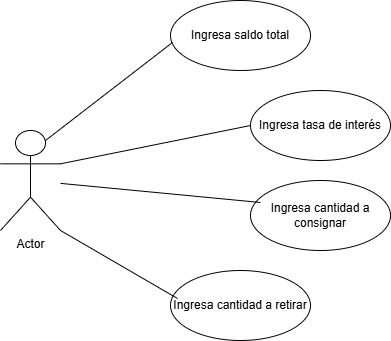

The diagram above was exported from draw.io. Its source (the exported page's mxGraphModel, read from the mxfile embedded in the PNG):
<mxGraphModel dx="872" dy="515" grid="1" gridSize="10" guides="1" tooltips="1" connect="1" arrows="1" fold="1" page="1" pageScale="1" pageWidth="827" pageHeight="1169" math="0" shadow="0">
  <root>
    <mxCell id="0" />
    <mxCell id="1" parent="0" />
    <mxCell id="sVsgXdbRVC5JAtn3Y1v5-1" value="Actor" style="shape=umlActor;verticalLabelPosition=bottom;verticalAlign=top;html=1;outlineConnect=0;" vertex="1" parent="1">
      <mxGeometry x="220" y="160" width="60" height="100" as="geometry" />
    </mxCell>
    <mxCell id="sVsgXdbRVC5JAtn3Y1v5-2" value="Ingresa saldo total" style="ellipse;whiteSpace=wrap;html=1;" vertex="1" parent="1">
      <mxGeometry x="390" y="30" width="140" height="70" as="geometry" />
    </mxCell>
    <mxCell id="sVsgXdbRVC5JAtn3Y1v5-3" value="Ingresa tasa de interés" style="ellipse;whiteSpace=wrap;html=1;" vertex="1" parent="1">
      <mxGeometry x="470" y="120" width="140" height="70" as="geometry" />
    </mxCell>
    <mxCell id="sVsgXdbRVC5JAtn3Y1v5-4" value="Ingresa cantidad a consignar" style="ellipse;whiteSpace=wrap;html=1;" vertex="1" parent="1">
      <mxGeometry x="470" y="210" width="140" height="70" as="geometry" />
    </mxCell>
    <mxCell id="sVsgXdbRVC5JAtn3Y1v5-5" value="Ingresa cantidad a retirar" style="ellipse;whiteSpace=wrap;html=1;" vertex="1" parent="1">
      <mxGeometry x="390" y="300" width="140" height="70" as="geometry" />
    </mxCell>
    <mxCell id="sVsgXdbRVC5JAtn3Y1v5-6" value="" style="endArrow=none;html=1;rounded=0;exitX=0.75;exitY=0.1;exitDx=0;exitDy=0;exitPerimeter=0;entryX=0.014;entryY=0.6;entryDx=0;entryDy=0;entryPerimeter=0;" edge="1" parent="1" source="sVsgXdbRVC5JAtn3Y1v5-1" target="sVsgXdbRVC5JAtn3Y1v5-2">
      <mxGeometry width="50" height="50" relative="1" as="geometry">
        <mxPoint x="290" y="120" as="sourcePoint" />
        <mxPoint x="340" y="70" as="targetPoint" />
      </mxGeometry>
    </mxCell>
    <mxCell id="sVsgXdbRVC5JAtn3Y1v5-7" value="" style="endArrow=none;html=1;rounded=0;exitX=1;exitY=1;exitDx=0;exitDy=0;exitPerimeter=0;entryX=0.05;entryY=0.4;entryDx=0;entryDy=0;entryPerimeter=0;" edge="1" parent="1" source="sVsgXdbRVC5JAtn3Y1v5-1" target="sVsgXdbRVC5JAtn3Y1v5-5">
      <mxGeometry width="50" height="50" relative="1" as="geometry">
        <mxPoint x="290" y="400" as="sourcePoint" />
        <mxPoint x="340" y="350" as="targetPoint" />
      </mxGeometry>
    </mxCell>
    <mxCell id="sVsgXdbRVC5JAtn3Y1v5-8" value="" style="endArrow=none;html=1;rounded=0;exitX=1;exitY=0.3333333333333333;exitDx=0;exitDy=0;exitPerimeter=0;entryX=0;entryY=0.5;entryDx=0;entryDy=0;" edge="1" parent="1" source="sVsgXdbRVC5JAtn3Y1v5-1" target="sVsgXdbRVC5JAtn3Y1v5-3">
      <mxGeometry width="50" height="50" relative="1" as="geometry">
        <mxPoint x="380" y="190" as="sourcePoint" />
        <mxPoint x="430" y="140" as="targetPoint" />
      </mxGeometry>
    </mxCell>
    <mxCell id="sVsgXdbRVC5JAtn3Y1v5-9" value="" style="endArrow=none;html=1;rounded=0;entryX=0.071;entryY=0.314;entryDx=0;entryDy=0;entryPerimeter=0;" edge="1" parent="1" source="sVsgXdbRVC5JAtn3Y1v5-1" target="sVsgXdbRVC5JAtn3Y1v5-4">
      <mxGeometry width="50" height="50" relative="1" as="geometry">
        <mxPoint x="380" y="270" as="sourcePoint" />
        <mxPoint x="430" y="220" as="targetPoint" />
      </mxGeometry>
    </mxCell>
  </root>
</mxGraphModel>